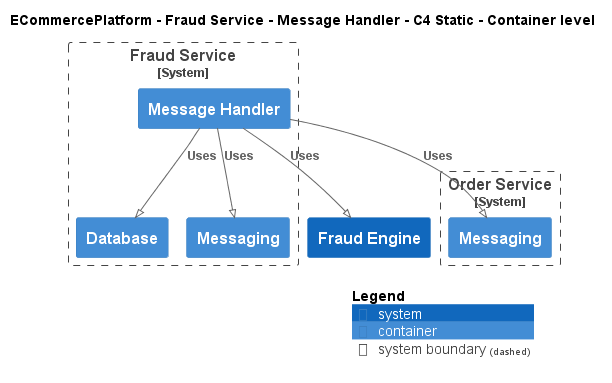

The diagram above was rendered by PlantUML. Its source (embedded in the PNG):
@startuml
!pragma layout smetana
!include ..\..\..\..\..\.c4s\C4_Container.puml

AddElementTag("c4interflow:lifecycle:new", $bgColor=green, $fontColor=#ffffff, $borderColor=green, $shadowing="False")
AddElementTag("c4interflow:lifecycle:changed", $bgColor=orange, $fontColor=#ffffff, $borderColor=orange, $shadowing="False")
AddElementTag("c4interflow:lifecycle:removed", $bgColor=red, $fontColor=#ffffff, $borderColor=red, $shadowing="False")

AddRelTag("c4interflow:lifecycle:new", $textColor=green, $lineColor=green)
AddRelTag("c4interflow:lifecycle:changed", $textColor=orange, $lineColor=orange)
AddRelTag("c4interflow:lifecycle:removed", $textColor=red, $lineColor=red)

SHOW_PERSON_PORTRAIT()
LAYOUT_TOP_DOWN()

skinparam linetype polyline

title ECommercePlatform - Fraud Service - Message Handler - C4 Static - Container level


System_Boundary(ECommercePlatform.SoftwareSystems.FraudService, "Fraud Service") {
    Container(ECommercePlatform.SoftwareSystems.FraudService.Containers.MessageHandler, "Message Handler", "", "")
    Container(ECommercePlatform.SoftwareSystems.FraudService.Containers.Database, "Database", "", "")
    Container(ECommercePlatform.SoftwareSystems.FraudService.Containers.Messaging, "Messaging", "", "")
}

System_Boundary(ECommercePlatform.SoftwareSystems.OrderService, "Order Service") {
    Container(ECommercePlatform.SoftwareSystems.OrderService.Containers.Messaging, "Messaging", "", "")
}
System(ECommercePlatform.SoftwareSystems.FraudEngine, "Fraud Engine", "")

Rel(ECommercePlatform.SoftwareSystems.FraudService.Containers.MessageHandler, ECommercePlatform.SoftwareSystems.OrderService.Containers.Messaging, "Uses")
Rel(ECommercePlatform.SoftwareSystems.FraudService.Containers.MessageHandler, ECommercePlatform.SoftwareSystems.FraudService.Containers.Database, "Uses")
Rel(ECommercePlatform.SoftwareSystems.FraudService.Containers.MessageHandler, ECommercePlatform.SoftwareSystems.FraudEngine, "Uses")
Rel(ECommercePlatform.SoftwareSystems.FraudService.Containers.MessageHandler, ECommercePlatform.SoftwareSystems.FraudService.Containers.Messaging, "Uses")


SHOW_LEGEND()
@enduml